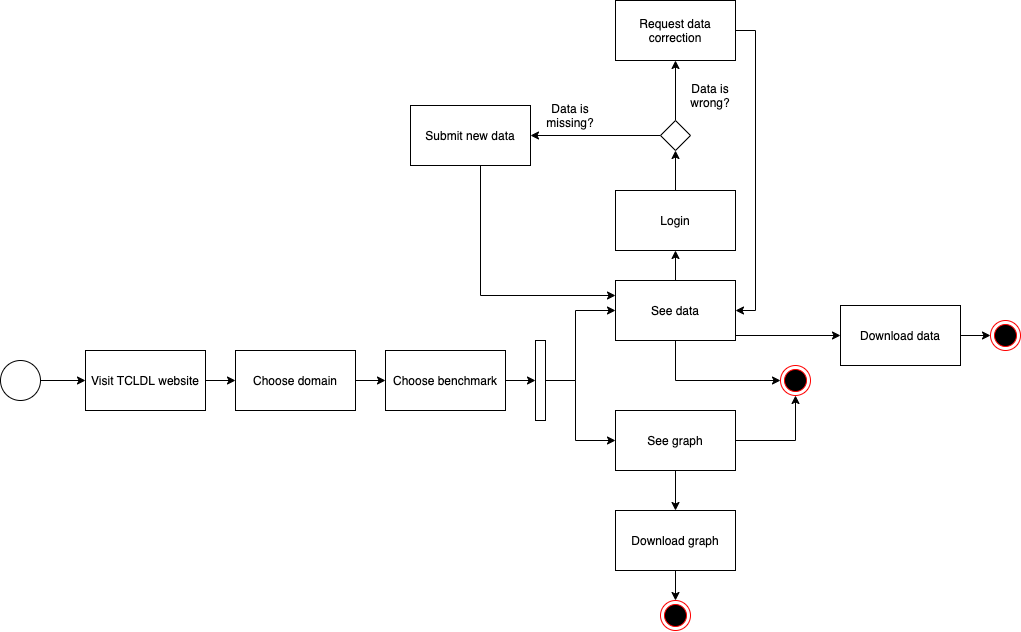

The diagram above was exported from draw.io. Its source (the exported page's mxGraphModel, read from the mxfile embedded in the PNG):
<mxGraphModel dx="788" dy="498" grid="1" gridSize="10" guides="1" tooltips="1" connect="1" arrows="1" fold="1" page="1" pageScale="1" pageWidth="850" pageHeight="1100" math="0" shadow="0">
  <root>
    <mxCell id="0" />
    <mxCell id="1" parent="0" />
    <mxCell id="ev7KiNdmLGlwtTpDMrmA-7" style="edgeStyle=orthogonalEdgeStyle;rounded=0;orthogonalLoop=1;jettySize=auto;html=1;entryX=0;entryY=0.5;entryDx=0;entryDy=0;" edge="1" parent="1" source="ev7KiNdmLGlwtTpDMrmA-1" target="ev7KiNdmLGlwtTpDMrmA-2">
      <mxGeometry relative="1" as="geometry" />
    </mxCell>
    <mxCell id="ev7KiNdmLGlwtTpDMrmA-1" value="" style="ellipse;whiteSpace=wrap;html=1;aspect=fixed;" vertex="1" parent="1">
      <mxGeometry x="10" y="560" width="40" height="40" as="geometry" />
    </mxCell>
    <mxCell id="ev7KiNdmLGlwtTpDMrmA-10" style="edgeStyle=orthogonalEdgeStyle;rounded=0;orthogonalLoop=1;jettySize=auto;html=1;entryX=0;entryY=0.5;entryDx=0;entryDy=0;" edge="1" parent="1" source="ev7KiNdmLGlwtTpDMrmA-2" target="ev7KiNdmLGlwtTpDMrmA-3">
      <mxGeometry relative="1" as="geometry" />
    </mxCell>
    <mxCell id="ev7KiNdmLGlwtTpDMrmA-2" value="Visit TCLDL website" style="rounded=0;whiteSpace=wrap;html=1;" vertex="1" parent="1">
      <mxGeometry x="95" y="550" width="120" height="60" as="geometry" />
    </mxCell>
    <mxCell id="ev7KiNdmLGlwtTpDMrmA-11" style="edgeStyle=orthogonalEdgeStyle;rounded=0;orthogonalLoop=1;jettySize=auto;html=1;entryX=0;entryY=0.5;entryDx=0;entryDy=0;" edge="1" parent="1" source="ev7KiNdmLGlwtTpDMrmA-3" target="ev7KiNdmLGlwtTpDMrmA-9">
      <mxGeometry relative="1" as="geometry" />
    </mxCell>
    <mxCell id="ev7KiNdmLGlwtTpDMrmA-3" value="Choose domain" style="rounded=0;whiteSpace=wrap;html=1;" vertex="1" parent="1">
      <mxGeometry x="245" y="550" width="120" height="60" as="geometry" />
    </mxCell>
    <mxCell id="ev7KiNdmLGlwtTpDMrmA-30" style="edgeStyle=orthogonalEdgeStyle;rounded=0;orthogonalLoop=1;jettySize=auto;html=1;entryX=0;entryY=0.5;entryDx=0;entryDy=0;" edge="1" parent="1" source="ev7KiNdmLGlwtTpDMrmA-4" target="ev7KiNdmLGlwtTpDMrmA-28">
      <mxGeometry relative="1" as="geometry">
        <Array as="points">
          <mxPoint x="685" y="580" />
        </Array>
      </mxGeometry>
    </mxCell>
    <mxCell id="ev7KiNdmLGlwtTpDMrmA-37" style="edgeStyle=orthogonalEdgeStyle;rounded=0;orthogonalLoop=1;jettySize=auto;html=1;exitX=1;exitY=0.75;exitDx=0;exitDy=0;entryX=0;entryY=0.5;entryDx=0;entryDy=0;" edge="1" parent="1" source="ev7KiNdmLGlwtTpDMrmA-4" target="ev7KiNdmLGlwtTpDMrmA-33">
      <mxGeometry relative="1" as="geometry">
        <Array as="points">
          <mxPoint x="745" y="535" />
        </Array>
      </mxGeometry>
    </mxCell>
    <mxCell id="ev7KiNdmLGlwtTpDMrmA-45" style="edgeStyle=orthogonalEdgeStyle;rounded=0;orthogonalLoop=1;jettySize=auto;html=1;entryX=0.5;entryY=1;entryDx=0;entryDy=0;" edge="1" parent="1" source="ev7KiNdmLGlwtTpDMrmA-4" target="ev7KiNdmLGlwtTpDMrmA-43">
      <mxGeometry relative="1" as="geometry" />
    </mxCell>
    <mxCell id="ev7KiNdmLGlwtTpDMrmA-4" value="See data" style="rounded=0;whiteSpace=wrap;html=1;" vertex="1" parent="1">
      <mxGeometry x="625" y="480" width="120" height="60" as="geometry" />
    </mxCell>
    <mxCell id="ev7KiNdmLGlwtTpDMrmA-15" style="edgeStyle=orthogonalEdgeStyle;rounded=0;orthogonalLoop=1;jettySize=auto;html=1;entryX=0;entryY=0.5;entryDx=0;entryDy=0;" edge="1" parent="1" source="ev7KiNdmLGlwtTpDMrmA-8" target="ev7KiNdmLGlwtTpDMrmA-4">
      <mxGeometry relative="1" as="geometry">
        <Array as="points">
          <mxPoint x="585" y="580" />
          <mxPoint x="585" y="510" />
        </Array>
      </mxGeometry>
    </mxCell>
    <mxCell id="ev7KiNdmLGlwtTpDMrmA-16" style="edgeStyle=orthogonalEdgeStyle;rounded=0;orthogonalLoop=1;jettySize=auto;html=1;entryX=0;entryY=0.5;entryDx=0;entryDy=0;" edge="1" parent="1" source="ev7KiNdmLGlwtTpDMrmA-8" target="ev7KiNdmLGlwtTpDMrmA-14">
      <mxGeometry relative="1" as="geometry">
        <Array as="points">
          <mxPoint x="585" y="580" />
          <mxPoint x="585" y="640" />
        </Array>
      </mxGeometry>
    </mxCell>
    <mxCell id="ev7KiNdmLGlwtTpDMrmA-8" value="" style="html=1;points=[];perimeter=orthogonalPerimeter;" vertex="1" parent="1">
      <mxGeometry x="545" y="540" width="10" height="80" as="geometry" />
    </mxCell>
    <mxCell id="ev7KiNdmLGlwtTpDMrmA-13" style="edgeStyle=orthogonalEdgeStyle;rounded=0;orthogonalLoop=1;jettySize=auto;html=1;entryX=0;entryY=0.5;entryDx=0;entryDy=0;entryPerimeter=0;" edge="1" parent="1" source="ev7KiNdmLGlwtTpDMrmA-9" target="ev7KiNdmLGlwtTpDMrmA-8">
      <mxGeometry relative="1" as="geometry" />
    </mxCell>
    <mxCell id="ev7KiNdmLGlwtTpDMrmA-9" value="Choose benchmark" style="rounded=0;whiteSpace=wrap;html=1;" vertex="1" parent="1">
      <mxGeometry x="395" y="550" width="120" height="60" as="geometry" />
    </mxCell>
    <mxCell id="ev7KiNdmLGlwtTpDMrmA-31" style="edgeStyle=orthogonalEdgeStyle;rounded=0;orthogonalLoop=1;jettySize=auto;html=1;" edge="1" parent="1" source="ev7KiNdmLGlwtTpDMrmA-14" target="ev7KiNdmLGlwtTpDMrmA-28">
      <mxGeometry relative="1" as="geometry" />
    </mxCell>
    <mxCell id="ev7KiNdmLGlwtTpDMrmA-35" style="edgeStyle=orthogonalEdgeStyle;rounded=0;orthogonalLoop=1;jettySize=auto;html=1;exitX=0.5;exitY=1;exitDx=0;exitDy=0;entryX=0.5;entryY=0;entryDx=0;entryDy=0;" edge="1" parent="1" source="ev7KiNdmLGlwtTpDMrmA-14" target="ev7KiNdmLGlwtTpDMrmA-34">
      <mxGeometry relative="1" as="geometry" />
    </mxCell>
    <mxCell id="ev7KiNdmLGlwtTpDMrmA-14" value="See graph" style="rounded=0;whiteSpace=wrap;html=1;" vertex="1" parent="1">
      <mxGeometry x="625" y="610" width="120" height="60" as="geometry" />
    </mxCell>
    <mxCell id="ev7KiNdmLGlwtTpDMrmA-21" style="edgeStyle=orthogonalEdgeStyle;rounded=0;orthogonalLoop=1;jettySize=auto;html=1;entryX=1;entryY=0.5;entryDx=0;entryDy=0;" edge="1" parent="1" source="ev7KiNdmLGlwtTpDMrmA-17" target="ev7KiNdmLGlwtTpDMrmA-19">
      <mxGeometry relative="1" as="geometry" />
    </mxCell>
    <mxCell id="ev7KiNdmLGlwtTpDMrmA-23" style="edgeStyle=orthogonalEdgeStyle;rounded=0;orthogonalLoop=1;jettySize=auto;html=1;entryX=0.5;entryY=1;entryDx=0;entryDy=0;" edge="1" parent="1" source="ev7KiNdmLGlwtTpDMrmA-17" target="ev7KiNdmLGlwtTpDMrmA-20">
      <mxGeometry relative="1" as="geometry" />
    </mxCell>
    <mxCell id="ev7KiNdmLGlwtTpDMrmA-17" value="" style="rhombus;whiteSpace=wrap;html=1;" vertex="1" parent="1">
      <mxGeometry x="670" y="320" width="30" height="30" as="geometry" />
    </mxCell>
    <mxCell id="ev7KiNdmLGlwtTpDMrmA-47" style="edgeStyle=orthogonalEdgeStyle;rounded=0;orthogonalLoop=1;jettySize=auto;html=1;entryX=0;entryY=0.25;entryDx=0;entryDy=0;" edge="1" parent="1" source="ev7KiNdmLGlwtTpDMrmA-19" target="ev7KiNdmLGlwtTpDMrmA-4">
      <mxGeometry relative="1" as="geometry">
        <Array as="points">
          <mxPoint x="490" y="495" />
        </Array>
      </mxGeometry>
    </mxCell>
    <mxCell id="ev7KiNdmLGlwtTpDMrmA-19" value="Submit new data" style="rounded=0;whiteSpace=wrap;html=1;" vertex="1" parent="1">
      <mxGeometry x="420" y="305" width="120" height="60" as="geometry" />
    </mxCell>
    <mxCell id="ev7KiNdmLGlwtTpDMrmA-46" style="edgeStyle=orthogonalEdgeStyle;rounded=0;orthogonalLoop=1;jettySize=auto;html=1;entryX=1;entryY=0.5;entryDx=0;entryDy=0;" edge="1" parent="1" source="ev7KiNdmLGlwtTpDMrmA-20" target="ev7KiNdmLGlwtTpDMrmA-4">
      <mxGeometry relative="1" as="geometry">
        <Array as="points">
          <mxPoint x="765" y="230" />
          <mxPoint x="765" y="510" />
        </Array>
      </mxGeometry>
    </mxCell>
    <mxCell id="ev7KiNdmLGlwtTpDMrmA-20" value="Request data correction" style="rounded=0;whiteSpace=wrap;html=1;" vertex="1" parent="1">
      <mxGeometry x="625" y="200" width="120" height="60" as="geometry" />
    </mxCell>
    <mxCell id="ev7KiNdmLGlwtTpDMrmA-22" value="Data is missing?" style="text;html=1;strokeColor=none;fillColor=none;align=center;verticalAlign=middle;whiteSpace=wrap;rounded=0;" vertex="1" parent="1">
      <mxGeometry x="555" y="305" width="50" height="20" as="geometry" />
    </mxCell>
    <mxCell id="ev7KiNdmLGlwtTpDMrmA-24" value="Data is wrong?" style="text;html=1;strokeColor=none;fillColor=none;align=center;verticalAlign=middle;whiteSpace=wrap;rounded=0;" vertex="1" parent="1">
      <mxGeometry x="695" y="285" width="50" height="20" as="geometry" />
    </mxCell>
    <mxCell id="ev7KiNdmLGlwtTpDMrmA-28" value="" style="ellipse;html=1;shape=endState;fillColor=#000000;strokeColor=#ff0000;" vertex="1" parent="1">
      <mxGeometry x="790" y="565" width="30" height="30" as="geometry" />
    </mxCell>
    <mxCell id="ev7KiNdmLGlwtTpDMrmA-39" style="edgeStyle=orthogonalEdgeStyle;rounded=0;orthogonalLoop=1;jettySize=auto;html=1;entryX=0;entryY=0.5;entryDx=0;entryDy=0;" edge="1" parent="1" source="ev7KiNdmLGlwtTpDMrmA-33" target="ev7KiNdmLGlwtTpDMrmA-38">
      <mxGeometry relative="1" as="geometry" />
    </mxCell>
    <mxCell id="ev7KiNdmLGlwtTpDMrmA-33" value="Download data" style="rounded=0;whiteSpace=wrap;html=1;" vertex="1" parent="1">
      <mxGeometry x="850" y="505" width="120" height="60" as="geometry" />
    </mxCell>
    <mxCell id="ev7KiNdmLGlwtTpDMrmA-41" style="edgeStyle=orthogonalEdgeStyle;rounded=0;orthogonalLoop=1;jettySize=auto;html=1;entryX=0.5;entryY=0;entryDx=0;entryDy=0;" edge="1" parent="1" source="ev7KiNdmLGlwtTpDMrmA-34" target="ev7KiNdmLGlwtTpDMrmA-40">
      <mxGeometry relative="1" as="geometry" />
    </mxCell>
    <mxCell id="ev7KiNdmLGlwtTpDMrmA-34" value="Download graph" style="rounded=0;whiteSpace=wrap;html=1;" vertex="1" parent="1">
      <mxGeometry x="625" y="710" width="120" height="60" as="geometry" />
    </mxCell>
    <mxCell id="ev7KiNdmLGlwtTpDMrmA-38" value="-" style="ellipse;html=1;shape=endState;fillColor=#000000;strokeColor=#ff0000;" vertex="1" parent="1">
      <mxGeometry x="1000" y="520" width="30" height="30" as="geometry" />
    </mxCell>
    <mxCell id="ev7KiNdmLGlwtTpDMrmA-40" value="-" style="ellipse;html=1;shape=endState;fillColor=#000000;strokeColor=#ff0000;" vertex="1" parent="1">
      <mxGeometry x="670" y="800" width="30" height="30" as="geometry" />
    </mxCell>
    <mxCell id="ev7KiNdmLGlwtTpDMrmA-44" style="edgeStyle=orthogonalEdgeStyle;rounded=0;orthogonalLoop=1;jettySize=auto;html=1;entryX=0.5;entryY=1;entryDx=0;entryDy=0;" edge="1" parent="1" source="ev7KiNdmLGlwtTpDMrmA-43" target="ev7KiNdmLGlwtTpDMrmA-17">
      <mxGeometry relative="1" as="geometry" />
    </mxCell>
    <mxCell id="ev7KiNdmLGlwtTpDMrmA-43" value="Login" style="rounded=0;whiteSpace=wrap;html=1;" vertex="1" parent="1">
      <mxGeometry x="625" y="390" width="120" height="60" as="geometry" />
    </mxCell>
  </root>
</mxGraphModel>